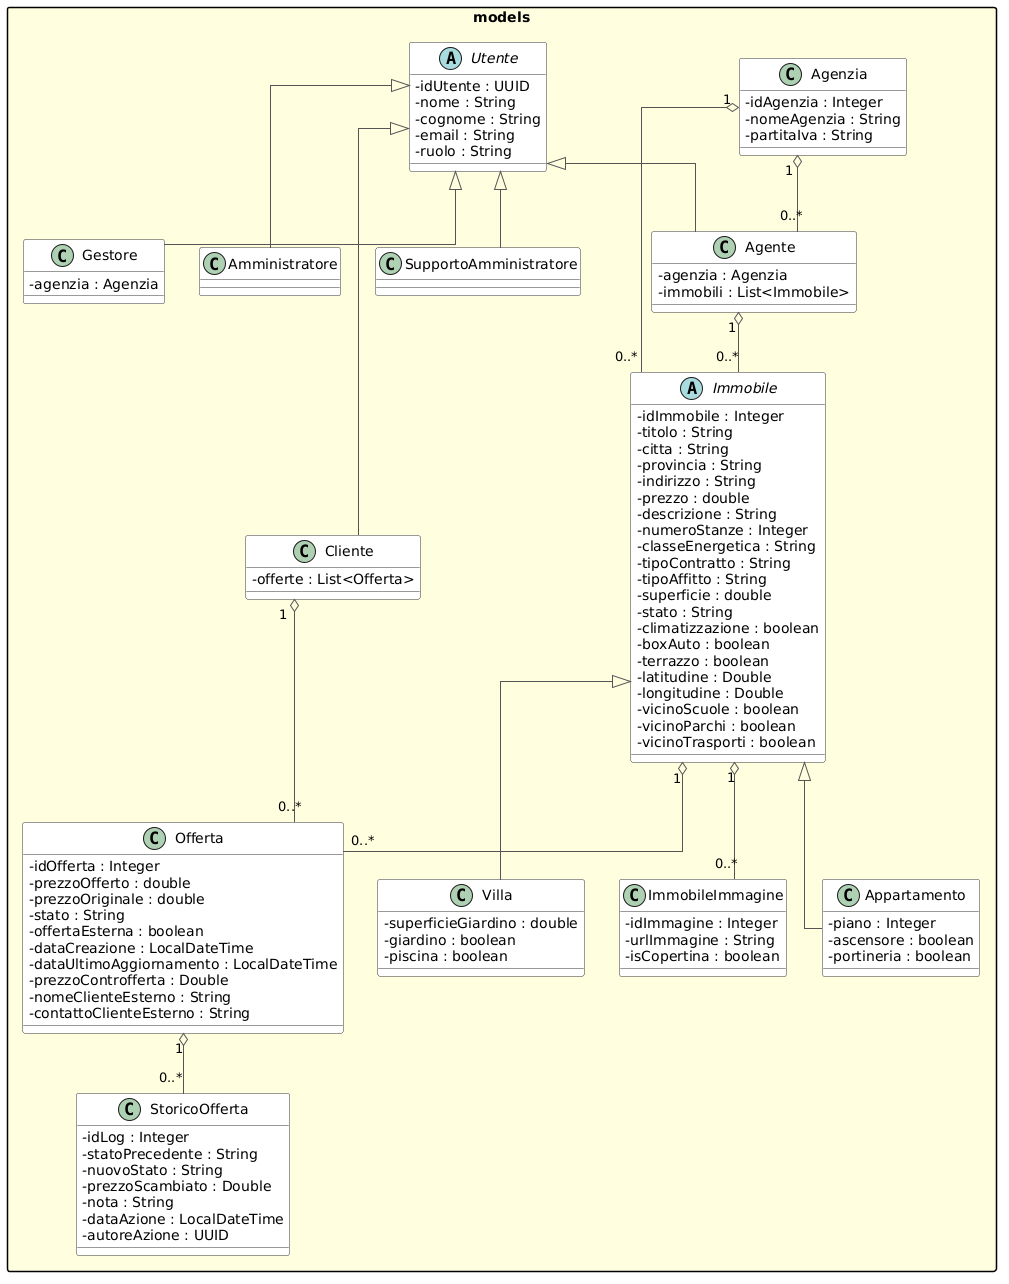

The diagram above was rendered by PlantUML. Its source (embedded in the PNG):
@startuml
skinparam linetype ortho
skinparam packageStyle rectangle
skinparam classAttributeIconSize 0
skinparam class {
  BackgroundColor White
  BorderColor #333
  ArrowColor #555
}

package "models" #LightYellow {

  abstract class Utente {
    - idUtente : UUID
    - nome : String
    - cognome : String
    - email : String
    - ruolo : String
  }

  class Agente {
    - agenzia : Agenzia
    - immobili : List<Immobile>
  }

  class Cliente {
    - offerte : List<Offerta>
  }

  class Gestore {
    - agenzia : Agenzia
  }

  class Amministratore {
  }

  class SupportoAmministratore {
  }

  class Agenzia {
    - idAgenzia : Integer
    - nomeAgenzia : String
    - partitaIva : String
  }

  abstract class Immobile {
    - idImmobile : Integer
    - titolo : String
    - citta : String
    - provincia : String
    - indirizzo : String
    - prezzo : double
    - descrizione : String
    - numeroStanze : Integer
    - classeEnergetica : String
    - tipoContratto : String
    - tipoAffitto : String
    - superficie : double
    - stato : String
    - climatizzazione : boolean
    - boxAuto : boolean
    - terrazzo : boolean
    - latitudine : Double
    - longitudine : Double
    - vicinoScuole : boolean
    - vicinoParchi : boolean
    - vicinoTrasporti : boolean
  }

  class Appartamento {
    - piano : Integer
    - ascensore : boolean
    - portineria : boolean
  }

  class Villa {
    - superficieGiardino : double
    - giardino : boolean
    - piscina : boolean
  }

  class Offerta {
    - idOfferta : Integer
    - prezzoOfferto : double
    - prezzoOriginale : double
    - stato : String
    - offertaEsterna : boolean
    - dataCreazione : LocalDateTime
    - dataUltimoAggiornamento : LocalDateTime
    - prezzoControfferta : Double
    - nomeClienteEsterno : String
    - contattoClienteEsterno : String
  }

  class StoricoOfferta {
    - idLog : Integer
    - statoPrecedente : String
    - nuovoStato : String
    - prezzoScambiato : Double
    - nota : String
    - dataAzione : LocalDateTime
    - autoreAzione : UUID
  }

  class ImmobileImmagine {
    - idImmagine : Integer
    - urlImmagine : String
    - isCopertina : boolean
  }

  ' Ereditarietà Utente
  Utente <|-- Agente
  Utente <|-- Cliente
  Utente <|-- Gestore
  Utente <|-- Amministratore
  Utente <|-- SupportoAmministratore

  ' Ereditarietà Immobile
  Immobile <|-- Appartamento
  Immobile <|-- Villa

  ' Relazioni
  Agenzia "1" o-- "0..*" Agente
  Agenzia "1" o-- "0..*" Immobile
  Agente "1" o-- "0..*" Immobile
  Immobile "1" o-- "0..*" Offerta
  Immobile "1" o-- "0..*" ImmobileImmagine
  Cliente "1" o-- "0..*" Offerta
  Offerta "1" o-- "0..*" StoricoOfferta
}
@enduml